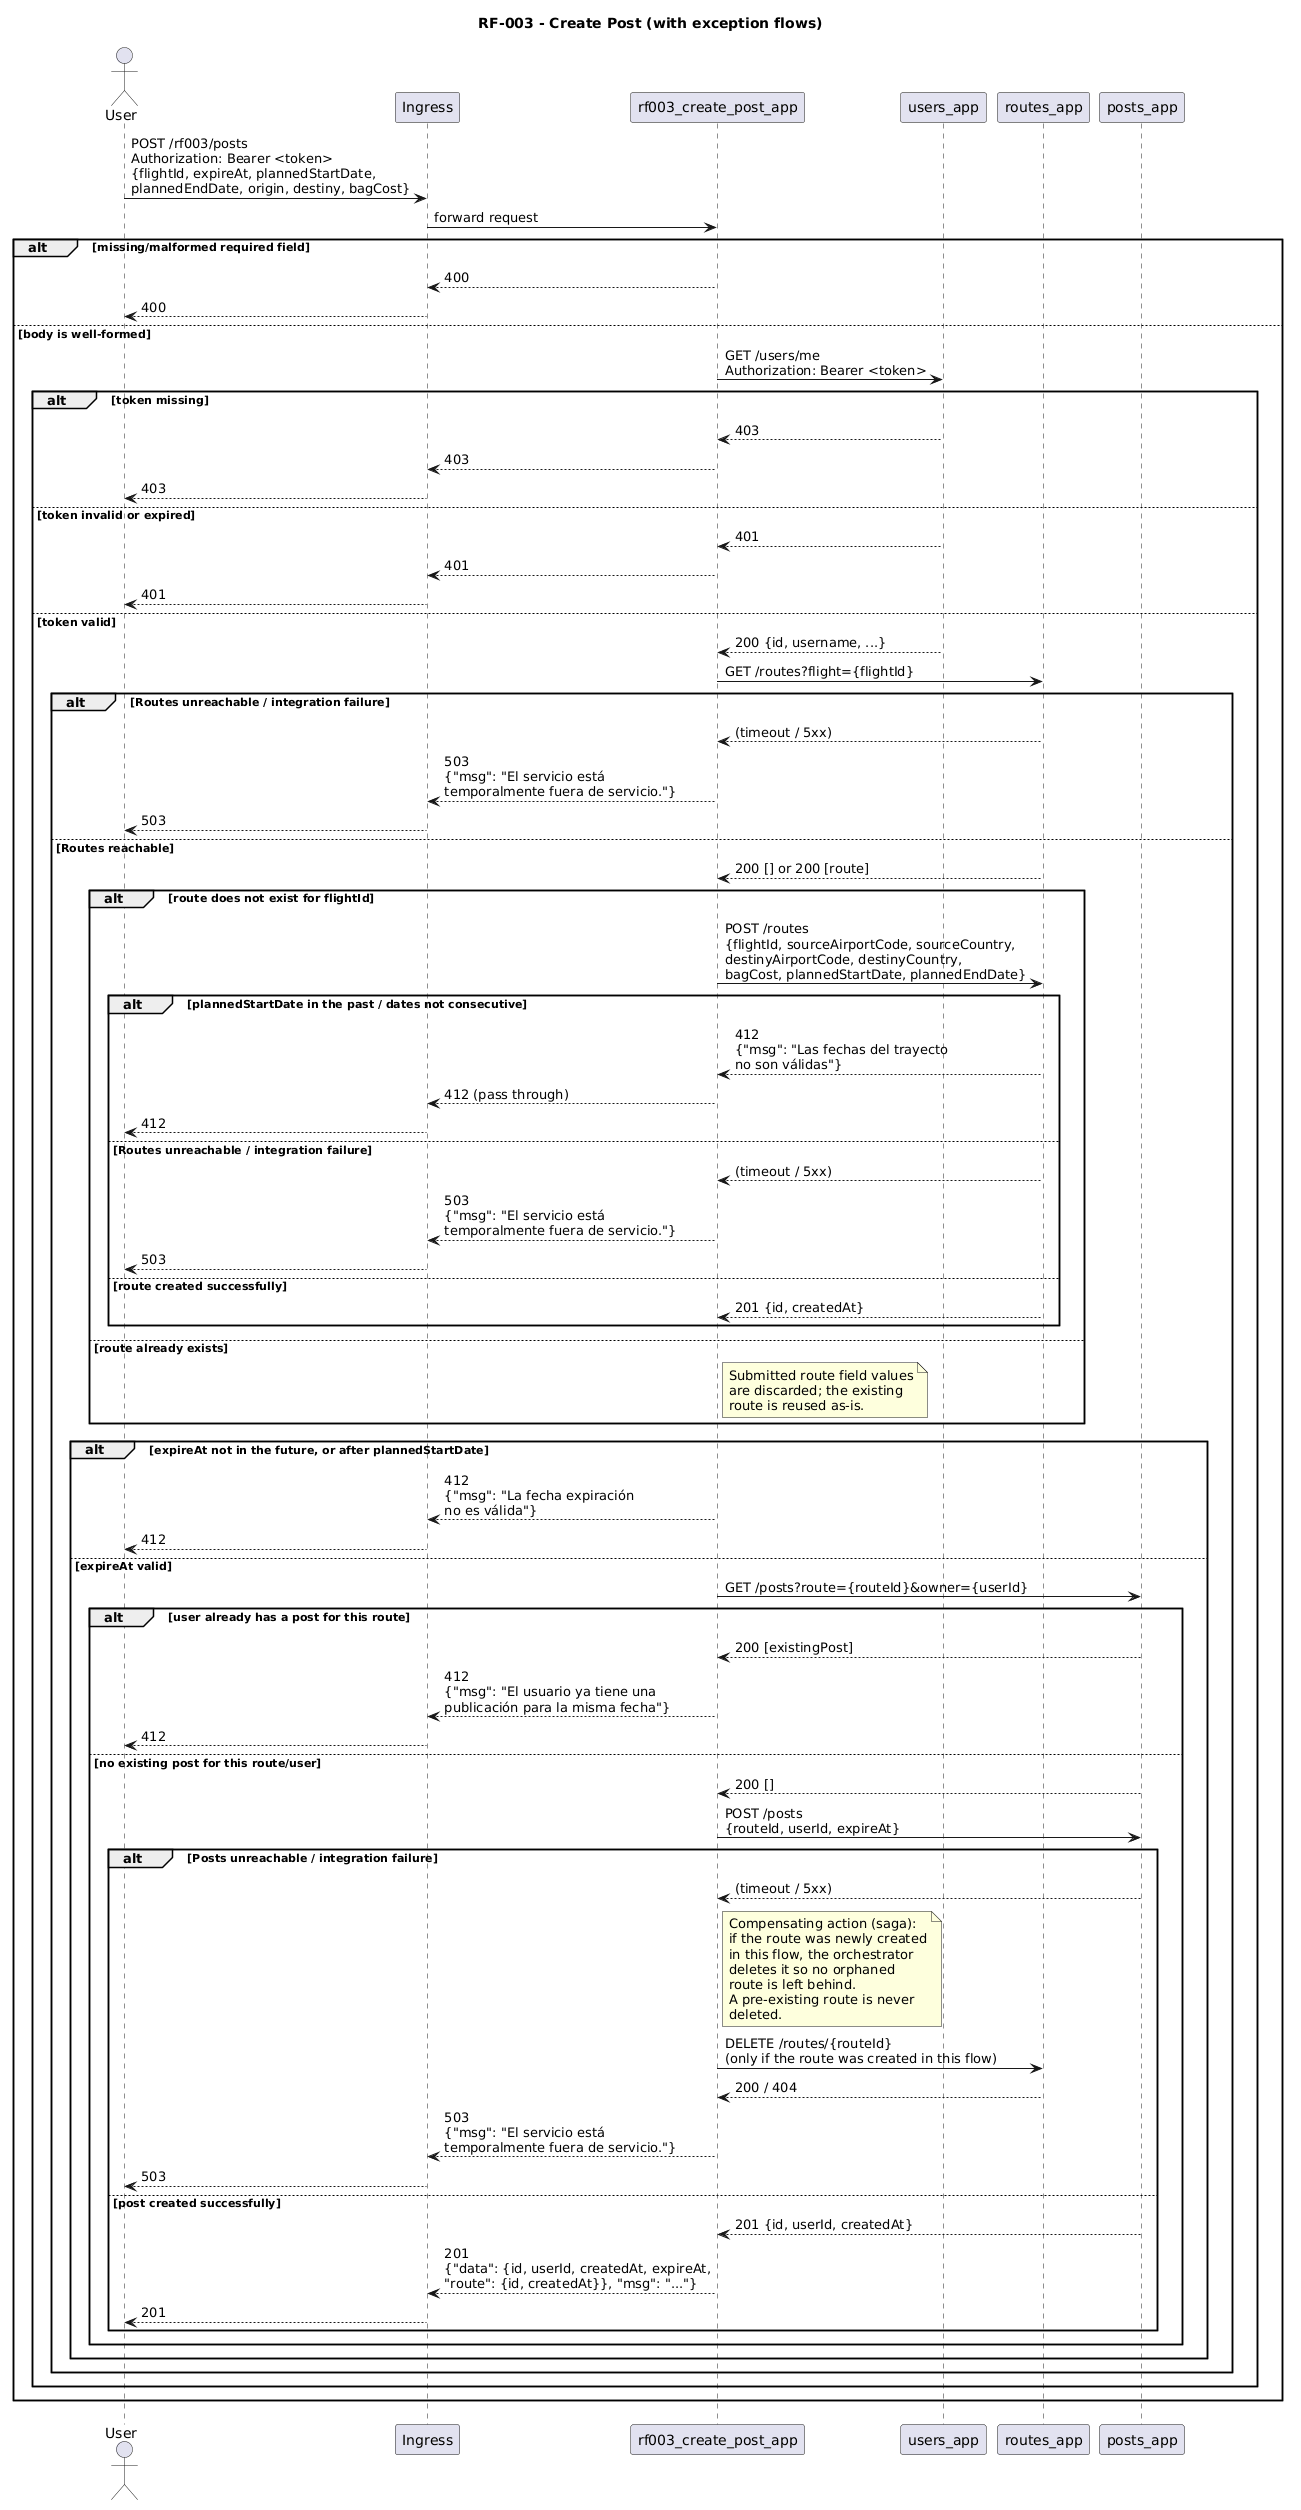

The diagram above was rendered by PlantUML. Its source (embedded in the PNG):
@startuml rf003-sequence

title RF-003 - Create Post (with exception flows)

actor "User" as User
participant "Ingress" as Ingress
participant "rf003_create_post_app" as RF003
participant "users_app" as Users
participant "routes_app" as Routes
participant "posts_app" as Posts

User -> Ingress : POST /rf003/posts\nAuthorization: Bearer <token>\n{flightId, expireAt, plannedStartDate,\nplannedEndDate, origin, destiny, bagCost}
Ingress -> RF003 : forward request

' ---------- Request validation ----------
alt missing/malformed required field
  RF003 --> Ingress : 400
  Ingress --> User : 400
else body is well-formed
  ' ---------- Authentication ----------
  RF003 -> Users : GET /users/me\nAuthorization: Bearer <token>

  alt token missing
    Users --> RF003 : 403
    RF003 --> Ingress : 403
    Ingress --> User : 403
  else token invalid or expired
    Users --> RF003 : 401
    RF003 --> Ingress : 401
    Ingress --> User : 401
  else token valid
    Users --> RF003 : 200 {id, username, ...}

    ' ---------- Route resolution ----------
    RF003 -> Routes : GET /routes?flight={flightId}

    alt Routes unreachable / integration failure
      Routes --> RF003 : (timeout / 5xx)
      RF003 --> Ingress : 503\n{"msg": "El servicio está\ntemporalmente fuera de servicio."}
      Ingress --> User : 503
    else Routes reachable
      Routes --> RF003 : 200 [] or 200 [route]

      alt route does not exist for flightId
        RF003 -> Routes : POST /routes\n{flightId, sourceAirportCode, sourceCountry,\ndestinyAirportCode, destinyCountry,\nbagCost, plannedStartDate, plannedEndDate}

        alt plannedStartDate in the past / dates not consecutive
          Routes --> RF003 : 412\n{"msg": "Las fechas del trayecto\nno son válidas"}
          RF003 --> Ingress : 412 (pass through)
          Ingress --> User : 412
        else Routes unreachable / integration failure
          Routes --> RF003 : (timeout / 5xx)
          RF003 --> Ingress : 503\n{"msg": "El servicio está\ntemporalmente fuera de servicio."}
          Ingress --> User : 503
        else route created successfully
          Routes --> RF003 : 201 {id, createdAt}
        end

      else route already exists
        note right of RF003
          Submitted route field values
          are discarded; the existing
          route is reused as-is.
        end note
      end

      ' ---------- Post expireAt validation ----------
      alt expireAt not in the future, or after plannedStartDate
        RF003 --> Ingress : 412\n{"msg": "La fecha expiración\nno es válida"}
        Ingress --> User : 412
      else expireAt valid

        ' ---------- Duplicate post check ----------
        RF003 -> Posts : GET /posts?route={routeId}&owner={userId}

        alt user already has a post for this route
          Posts --> RF003 : 200 [existingPost]
          RF003 --> Ingress : 412\n{"msg": "El usuario ya tiene una\npublicación para la misma fecha"}
          Ingress --> User : 412
        else no existing post for this route/user
          Posts --> RF003 : 200 []

          ' ---------- Post creation ----------
          RF003 -> Posts : POST /posts\n{routeId, userId, expireAt}

          alt Posts unreachable / integration failure
            Posts --> RF003 : (timeout / 5xx)
            note right of RF003
              Compensating action (saga):
              if the route was newly created
              in this flow, the orchestrator
              deletes it so no orphaned
              route is left behind.
              A pre-existing route is never
              deleted.
            end note
            RF003 -> Routes : DELETE /routes/{routeId}\n(only if the route was created in this flow)
            Routes --> RF003 : 200 / 404
            RF003 --> Ingress : 503\n{"msg": "El servicio está\ntemporalmente fuera de servicio."}
            Ingress --> User : 503
          else post created successfully
            Posts --> RF003 : 201 {id, userId, createdAt}
            RF003 --> Ingress : 201\n{"data": {id, userId, createdAt, expireAt,\n"route": {id, createdAt}}, "msg": "..."}
            Ingress --> User : 201
          end
        end
      end
    end
  end
end

@enduml